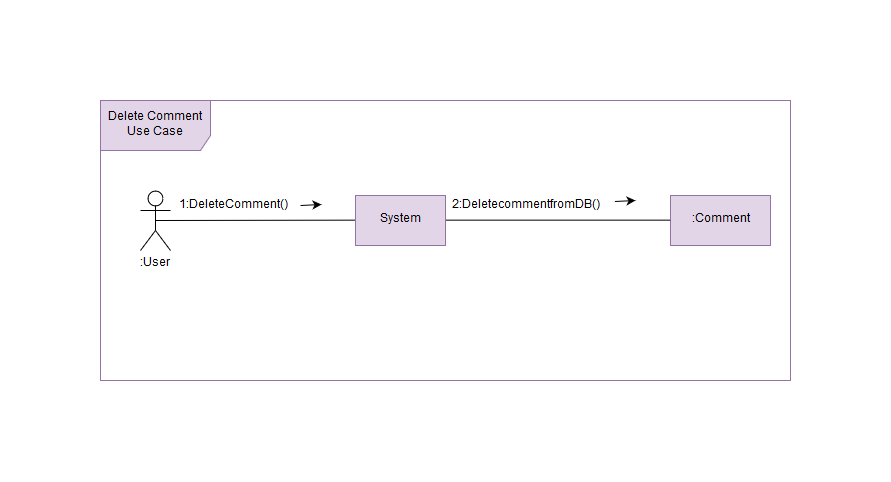

The diagram above was exported from draw.io. Its source (the exported page's mxGraphModel, read from the mxfile embedded in the PNG):
<mxGraphModel dx="854" dy="538" grid="1" gridSize="10" guides="1" tooltips="1" connect="1" arrows="1" fold="1" page="1" pageScale="1" pageWidth="850" pageHeight="1100" math="0" shadow="0">
  <root>
    <mxCell id="0" />
    <mxCell id="1" parent="0" />
    <mxCell id="FicVBkxORw4noH4IMc8n-1" value="Delete Comment Use Case" style="shape=umlFrame;whiteSpace=wrap;html=1;width=110;height=50;fillColor=#e1d5e7;strokeColor=#9673a6;" vertex="1" parent="1">
      <mxGeometry x="170" y="100" width="690" height="280" as="geometry" />
    </mxCell>
    <mxCell id="FicVBkxORw4noH4IMc8n-2" value=":User" style="shape=umlActor;verticalLabelPosition=bottom;labelBackgroundColor=#ffffff;verticalAlign=top;html=1;" vertex="1" parent="1">
      <mxGeometry x="210" y="190" width="30" height="60" as="geometry" />
    </mxCell>
    <mxCell id="FicVBkxORw4noH4IMc8n-3" value="System" style="rounded=0;whiteSpace=wrap;html=1;fillColor=#e1d5e7;strokeColor=#9673a6;" vertex="1" parent="1">
      <mxGeometry x="425" y="195" width="90" height="50" as="geometry" />
    </mxCell>
    <mxCell id="FicVBkxORw4noH4IMc8n-4" value=":Comment" style="rounded=0;whiteSpace=wrap;html=1;fillColor=#e1d5e7;strokeColor=#9673a6;" vertex="1" parent="1">
      <mxGeometry x="740" y="195" width="100" height="50" as="geometry" />
    </mxCell>
    <mxCell id="FicVBkxORw4noH4IMc8n-6" value="" style="endArrow=none;html=1;entryX=0;entryY=0.5;entryDx=0;entryDy=0;" edge="1" parent="1" target="FicVBkxORw4noH4IMc8n-3">
      <mxGeometry width="50" height="50" relative="1" as="geometry">
        <mxPoint x="225" y="220" as="sourcePoint" />
        <mxPoint x="320" y="200" as="targetPoint" />
      </mxGeometry>
    </mxCell>
    <mxCell id="FicVBkxORw4noH4IMc8n-7" value="" style="endArrow=none;html=1;exitX=1;exitY=0.5;exitDx=0;exitDy=0;entryX=0;entryY=0.5;entryDx=0;entryDy=0;" edge="1" parent="1" source="FicVBkxORw4noH4IMc8n-3" target="FicVBkxORw4noH4IMc8n-4">
      <mxGeometry width="50" height="50" relative="1" as="geometry">
        <mxPoint x="510" y="300" as="sourcePoint" />
        <mxPoint x="560" y="250" as="targetPoint" />
      </mxGeometry>
    </mxCell>
    <mxCell id="FicVBkxORw4noH4IMc8n-8" value="1:DeleteComment()" style="text;html=1;strokeColor=none;fillColor=none;align=center;verticalAlign=middle;whiteSpace=wrap;rounded=0;" vertex="1" parent="1">
      <mxGeometry x="240" y="195" width="120" height="20" as="geometry" />
    </mxCell>
    <mxCell id="FicVBkxORw4noH4IMc8n-9" value="2:DeletecommentfromDB()" style="text;html=1;strokeColor=none;fillColor=none;align=center;verticalAlign=middle;whiteSpace=wrap;rounded=0;" vertex="1" parent="1">
      <mxGeometry x="490" y="190" width="205" height="30" as="geometry" />
    </mxCell>
    <mxCell id="FicVBkxORw4noH4IMc8n-11" value="" style="endArrow=classic;html=1;exitX=1;exitY=0.5;exitDx=0;exitDy=0;" edge="1" parent="1">
      <mxGeometry width="50" height="50" relative="1" as="geometry">
        <mxPoint x="370" y="205" as="sourcePoint" />
        <mxPoint x="391" y="204" as="targetPoint" />
      </mxGeometry>
    </mxCell>
    <mxCell id="FicVBkxORw4noH4IMc8n-12" value="" style="endArrow=classic;html=1;exitX=1;exitY=0.5;exitDx=0;exitDy=0;" edge="1" parent="1">
      <mxGeometry width="50" height="50" relative="1" as="geometry">
        <mxPoint x="684.4" y="201" as="sourcePoint" />
        <mxPoint x="705" y="200" as="targetPoint" />
      </mxGeometry>
    </mxCell>
  </root>
</mxGraphModel>